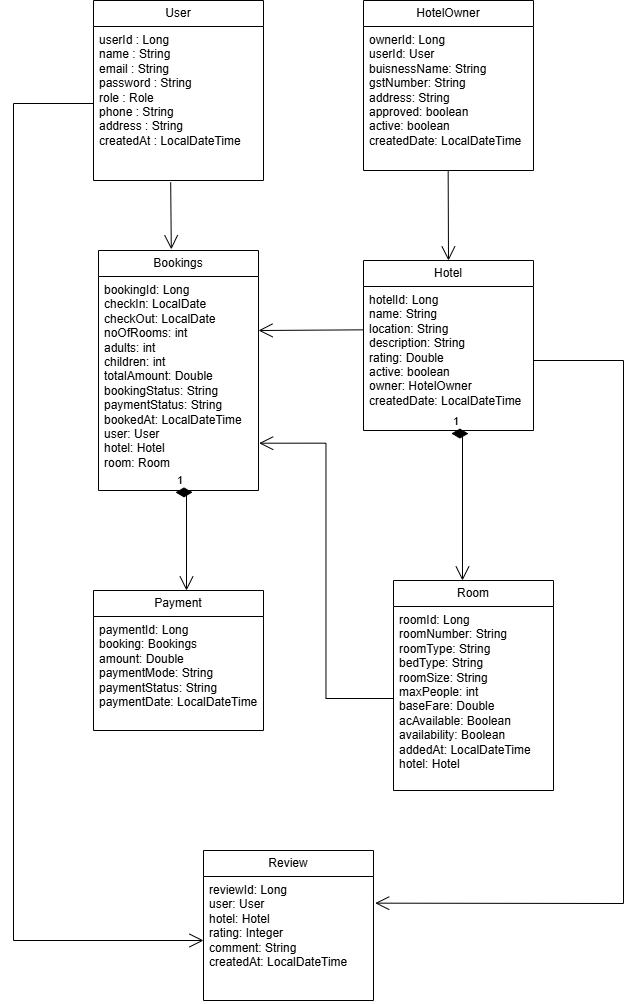

The diagram above was exported from draw.io. Its source (the exported page's mxGraphModel, read from the mxfile embedded in the PNG):
<mxGraphModel dx="1163" dy="620" grid="1" gridSize="10" guides="1" tooltips="1" connect="1" arrows="1" fold="1" page="1" pageScale="1" pageWidth="827" pageHeight="1169" math="0" shadow="0">
  <root>
    <mxCell id="0" />
    <mxCell id="1" parent="0" />
    <mxCell id="0yPQhfUiG4w9atnN-koS-5" parent="1" style="swimlane;fontStyle=0;childLayout=stackLayout;horizontal=1;startSize=26;fillColor=none;horizontalStack=0;resizeParent=1;resizeParentMax=0;resizeLast=0;collapsible=1;marginBottom=0;whiteSpace=wrap;html=1;" value="User" vertex="1">
      <mxGeometry height="180" width="170" x="190" y="40" as="geometry" />
    </mxCell>
    <mxCell id="0yPQhfUiG4w9atnN-koS-6" parent="0yPQhfUiG4w9atnN-koS-5" style="text;strokeColor=none;fillColor=none;align=left;verticalAlign=top;spacingLeft=4;spacingRight=4;overflow=hidden;rotatable=0;points=[[0,0.5],[1,0.5]];portConstraint=eastwest;whiteSpace=wrap;html=1;" value="&lt;div&gt;userId : Long&lt;/div&gt;&lt;div&gt;name : String&lt;/div&gt;&lt;div&gt;email : String&lt;/div&gt;&lt;div&gt;password : String&lt;/div&gt;&lt;div&gt;role : Role&lt;/div&gt;&lt;div&gt;phone : String&lt;/div&gt;&lt;div&gt;address : String&lt;/div&gt;&lt;div&gt;createdAt : LocalDateTime&lt;/div&gt;" vertex="1">
      <mxGeometry height="154" width="170" y="26" as="geometry" />
    </mxCell>
    <mxCell id="0yPQhfUiG4w9atnN-koS-9" parent="1" style="swimlane;fontStyle=0;childLayout=stackLayout;horizontal=1;startSize=26;fillColor=none;horizontalStack=0;resizeParent=1;resizeParentMax=0;resizeLast=0;collapsible=1;marginBottom=0;whiteSpace=wrap;html=1;" value="HotelOwner" vertex="1">
      <mxGeometry height="170" width="170" x="460" y="40" as="geometry" />
    </mxCell>
    <mxCell id="0yPQhfUiG4w9atnN-koS-10" parent="0yPQhfUiG4w9atnN-koS-9" style="text;strokeColor=none;fillColor=none;align=left;verticalAlign=top;spacingLeft=4;spacingRight=4;overflow=hidden;rotatable=0;points=[[0,0.5],[1,0.5]];portConstraint=eastwest;whiteSpace=wrap;html=1;" value="ownerId: Long&lt;br&gt;userId: User&lt;br&gt;buisnessName: String&lt;br&gt;gstNumber: String&lt;br&gt;address: String&lt;br&gt;approved: boolean&lt;br&gt;active: boolean&lt;br&gt;createdDate: LocalDateTime" vertex="1">
      <mxGeometry height="144" width="170" y="26" as="geometry" />
    </mxCell>
    <mxCell id="MhTbrvcIY8iRuiEXCjDt-1" parent="1" style="swimlane;fontStyle=0;childLayout=stackLayout;horizontal=1;startSize=26;fillColor=none;horizontalStack=0;resizeParent=1;resizeParentMax=0;resizeLast=0;collapsible=1;marginBottom=0;whiteSpace=wrap;html=1;" value="Hotel" vertex="1">
      <mxGeometry height="170" width="170" x="460" y="300" as="geometry" />
    </mxCell>
    <mxCell id="MhTbrvcIY8iRuiEXCjDt-4" parent="MhTbrvcIY8iRuiEXCjDt-1" style="text;strokeColor=none;fillColor=none;align=left;verticalAlign=top;spacingLeft=4;spacingRight=4;overflow=hidden;rotatable=0;points=[[0,0.5],[1,0.5]];portConstraint=eastwest;whiteSpace=wrap;html=1;" value="hotelId: Long&lt;br&gt;name: String&lt;br&gt;location: String&lt;br&gt;description: String&lt;br&gt;rating: Double&lt;br&gt;active: boolean&lt;br&gt;owner: HotelOwner&lt;br&gt;createdDate: LocalDateTime" vertex="1">
      <mxGeometry height="144" width="170" y="26" as="geometry" />
    </mxCell>
    <mxCell id="MhTbrvcIY8iRuiEXCjDt-5" parent="1" style="swimlane;fontStyle=0;childLayout=stackLayout;horizontal=1;startSize=26;fillColor=none;horizontalStack=0;resizeParent=1;resizeParentMax=0;resizeLast=0;collapsible=1;marginBottom=0;whiteSpace=wrap;html=1;" value="Room" vertex="1">
      <mxGeometry height="210" width="160" x="490" y="620" as="geometry" />
    </mxCell>
    <mxCell id="MhTbrvcIY8iRuiEXCjDt-6" parent="MhTbrvcIY8iRuiEXCjDt-5" style="text;strokeColor=none;fillColor=none;align=left;verticalAlign=top;spacingLeft=4;spacingRight=4;overflow=hidden;rotatable=0;points=[[0,0.5],[1,0.5]];portConstraint=eastwest;whiteSpace=wrap;html=1;" value="roomId: Long&lt;br&gt;roomNumber: String&lt;br&gt;roomType: String&lt;br&gt;bedType: String&lt;br&gt;roomSize: String&lt;br&gt;maxPeople: int&lt;br&gt;baseFare: Double&lt;br&gt;acAvailable: Boolean&lt;br&gt;availability: Boolean&lt;br&gt;addedAt: LocalDateTime&lt;br&gt;hotel: Hotel" vertex="1">
      <mxGeometry height="184" width="160" y="26" as="geometry" />
    </mxCell>
    <mxCell id="MhTbrvcIY8iRuiEXCjDt-9" parent="1" style="swimlane;fontStyle=0;childLayout=stackLayout;horizontal=1;startSize=26;fillColor=none;horizontalStack=0;resizeParent=1;resizeParentMax=0;resizeLast=0;collapsible=1;marginBottom=0;whiteSpace=wrap;html=1;" value="Review" vertex="1">
      <mxGeometry height="150" width="170" x="300" y="890" as="geometry" />
    </mxCell>
    <mxCell id="MhTbrvcIY8iRuiEXCjDt-10" parent="MhTbrvcIY8iRuiEXCjDt-9" style="text;strokeColor=none;fillColor=none;align=left;verticalAlign=top;spacingLeft=4;spacingRight=4;overflow=hidden;rotatable=0;points=[[0,0.5],[1,0.5]];portConstraint=eastwest;whiteSpace=wrap;html=1;" value="reviewId: Long&lt;br&gt;user: User&lt;br&gt;hotel: Hotel&lt;br&gt;rating: Integer&lt;div&gt;comment: String&lt;br&gt;createdAt: LocalDateTime&lt;/div&gt;" vertex="1">
      <mxGeometry height="124" width="170" y="26" as="geometry" />
    </mxCell>
    <mxCell id="MhTbrvcIY8iRuiEXCjDt-13" parent="1" style="swimlane;fontStyle=0;childLayout=stackLayout;horizontal=1;startSize=26;fillColor=none;horizontalStack=0;resizeParent=1;resizeParentMax=0;resizeLast=0;collapsible=1;marginBottom=0;whiteSpace=wrap;html=1;" value="Bookings" vertex="1">
      <mxGeometry height="240" width="160" x="195" y="290" as="geometry" />
    </mxCell>
    <mxCell id="MhTbrvcIY8iRuiEXCjDt-14" parent="MhTbrvcIY8iRuiEXCjDt-13" style="text;strokeColor=none;fillColor=none;align=left;verticalAlign=top;spacingLeft=4;spacingRight=4;overflow=hidden;rotatable=0;points=[[0,0.5],[1,0.5]];portConstraint=eastwest;whiteSpace=wrap;html=1;" value="bookingId: Long&lt;br&gt;checkIn: LocalDate&lt;br&gt;checkOut: LocalDate&lt;br&gt;noOfRooms: int&lt;br&gt;adults: int&lt;br&gt;children: int&lt;br&gt;totalAmount: Double&lt;br&gt;bookingStatus: String&lt;br&gt;paymentStatus: String&lt;br&gt;bookedAt: LocalDateTime&lt;br&gt;user: User&lt;br&gt;hotel: Hotel&lt;br&gt;room: Room" vertex="1">
      <mxGeometry height="214" width="160" y="26" as="geometry" />
    </mxCell>
    <mxCell id="MhTbrvcIY8iRuiEXCjDt-17" parent="1" style="swimlane;fontStyle=0;childLayout=stackLayout;horizontal=1;startSize=26;fillColor=none;horizontalStack=0;resizeParent=1;resizeParentMax=0;resizeLast=0;collapsible=1;marginBottom=0;whiteSpace=wrap;html=1;" value="Payment" vertex="1">
      <mxGeometry height="140" width="170" x="190" y="630" as="geometry" />
    </mxCell>
    <mxCell id="MhTbrvcIY8iRuiEXCjDt-18" parent="MhTbrvcIY8iRuiEXCjDt-17" style="text;strokeColor=none;fillColor=none;align=left;verticalAlign=top;spacingLeft=4;spacingRight=4;overflow=hidden;rotatable=0;points=[[0,0.5],[1,0.5]];portConstraint=eastwest;whiteSpace=wrap;html=1;" value="paymentId: Long&lt;br&gt;booking: Bookings&lt;br&gt;amount: Double&lt;br&gt;paymentMode: String&lt;br&gt;paymentStatus: String&lt;br&gt;paymentDate: LocalDateTime" vertex="1">
      <mxGeometry height="114" width="170" y="26" as="geometry" />
    </mxCell>
    <mxCell id="MhTbrvcIY8iRuiEXCjDt-24" edge="1" parent="1" source="0yPQhfUiG4w9atnN-koS-6" style="endArrow=open;endFill=1;endSize=12;html=1;rounded=0;exitX=0.454;exitY=1.011;exitDx=0;exitDy=0;exitPerimeter=0;entryX=0.455;entryY=-0.005;entryDx=0;entryDy=0;entryPerimeter=0;" target="MhTbrvcIY8iRuiEXCjDt-13" value="">
      <mxGeometry relative="1" width="160" as="geometry">
        <mxPoint x="270" y="250" as="sourcePoint" />
        <mxPoint x="430" y="250" as="targetPoint" />
      </mxGeometry>
    </mxCell>
    <mxCell id="MhTbrvcIY8iRuiEXCjDt-25" edge="1" parent="1" style="endArrow=open;html=1;endSize=12;startArrow=diamondThin;startSize=14;startFill=1;edgeStyle=orthogonalEdgeStyle;align=left;verticalAlign=bottom;rounded=0;exitX=0.576;exitY=1.021;exitDx=0;exitDy=0;exitPerimeter=0;" value="1">
      <mxGeometry relative="1" x="-1" y="3" as="geometry">
        <mxPoint x="547.9200000000001" y="473.024" as="sourcePoint" />
        <mxPoint x="559" y="620" as="targetPoint" />
      </mxGeometry>
    </mxCell>
    <mxCell id="MhTbrvcIY8iRuiEXCjDt-26" edge="1" parent="1" style="endArrow=open;html=1;endSize=12;startArrow=diamondThin;startSize=14;startFill=1;edgeStyle=orthogonalEdgeStyle;align=left;verticalAlign=bottom;rounded=0;exitX=0.45;exitY=1.009;exitDx=0;exitDy=0;exitPerimeter=0;" value="1">
      <mxGeometry relative="1" x="-1" y="3" as="geometry">
        <mxPoint x="272" y="531.9259999999999" as="sourcePoint" />
        <mxPoint x="283" y="630" as="targetPoint" />
      </mxGeometry>
    </mxCell>
    <mxCell id="MhTbrvcIY8iRuiEXCjDt-28" edge="1" parent="1" source="0yPQhfUiG4w9atnN-koS-6" style="endArrow=open;endFill=1;endSize=12;html=1;rounded=0;exitX=0;exitY=0.5;exitDx=0;exitDy=0;" value="">
      <mxGeometry relative="1" width="160" as="geometry">
        <Array as="points">
          <mxPoint x="110" y="143" />
          <mxPoint x="110" y="980" />
        </Array>
        <mxPoint x="110" y="140" as="sourcePoint" />
        <mxPoint x="300" y="980" as="targetPoint" />
      </mxGeometry>
    </mxCell>
    <mxCell id="MhTbrvcIY8iRuiEXCjDt-31" edge="1" parent="1" source="MhTbrvcIY8iRuiEXCjDt-4" style="endArrow=open;endFill=1;endSize=12;html=1;rounded=0;exitX=-0.003;exitY=0.301;exitDx=0;exitDy=0;exitPerimeter=0;" value="">
      <mxGeometry relative="1" width="160" as="geometry">
        <mxPoint x="455" y="370" as="sourcePoint" />
        <mxPoint x="355" y="370" as="targetPoint" />
      </mxGeometry>
    </mxCell>
    <mxCell id="MhTbrvcIY8iRuiEXCjDt-33" edge="1" parent="1" style="endArrow=open;endFill=1;endSize=12;html=1;rounded=0;entryX=1.01;entryY=0.215;entryDx=0;entryDy=0;entryPerimeter=0;" target="MhTbrvcIY8iRuiEXCjDt-10" value="">
      <mxGeometry relative="1" width="160" as="geometry">
        <Array as="points">
          <mxPoint x="720" y="400" />
          <mxPoint x="720" y="943" />
        </Array>
        <mxPoint x="630" y="400" as="sourcePoint" />
        <mxPoint x="720" y="960" as="targetPoint" />
      </mxGeometry>
    </mxCell>
    <mxCell id="MhTbrvcIY8iRuiEXCjDt-34" edge="1" parent="1" source="0yPQhfUiG4w9atnN-koS-10" style="endArrow=open;endFill=1;endSize=12;html=1;rounded=0;entryX=0.5;entryY=0;entryDx=0;entryDy=0;exitX=0.498;exitY=1.005;exitDx=0;exitDy=0;exitPerimeter=0;" target="MhTbrvcIY8iRuiEXCjDt-1" value="">
      <mxGeometry relative="1" width="160" as="geometry">
        <mxPoint x="543" y="220" as="sourcePoint" />
        <mxPoint x="520" y="340" as="targetPoint" />
      </mxGeometry>
    </mxCell>
    <mxCell id="MhTbrvcIY8iRuiEXCjDt-36" edge="1" parent="1" source="MhTbrvcIY8iRuiEXCjDt-6" style="endArrow=open;endFill=1;endSize=12;html=1;rounded=0;exitX=0;exitY=0.5;exitDx=0;exitDy=0;edgeStyle=orthogonalEdgeStyle;entryX=1.004;entryY=0.779;entryDx=0;entryDy=0;entryPerimeter=0;" target="MhTbrvcIY8iRuiEXCjDt-14" value="">
      <mxGeometry relative="1" width="160" as="geometry">
        <mxPoint x="350" y="580" as="sourcePoint" />
        <mxPoint x="420" y="480" as="targetPoint" />
      </mxGeometry>
    </mxCell>
  </root>
</mxGraphModel>